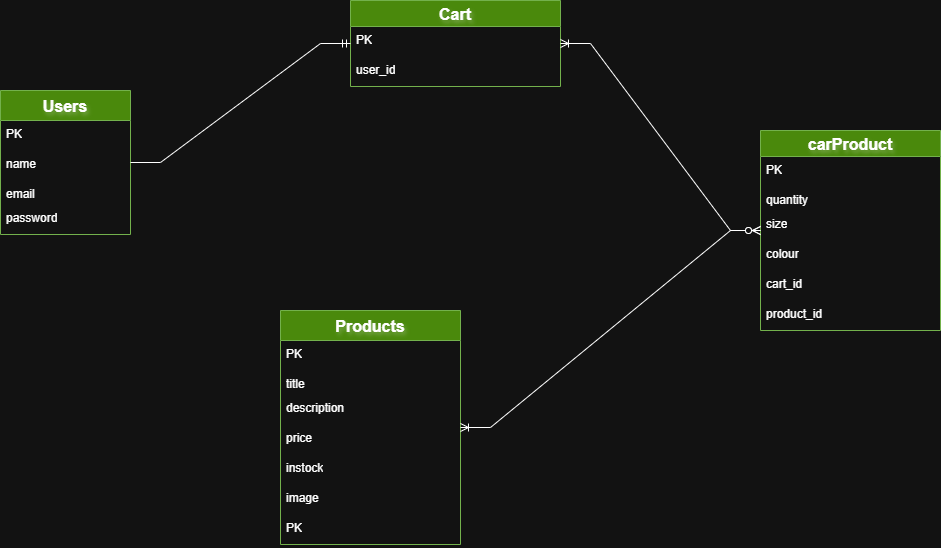

The diagram above was exported from draw.io. Its source (the exported page's mxGraphModel, read from the mxfile embedded in the PNG):
<mxGraphModel dx="2206" dy="661" grid="1" gridSize="10" guides="1" tooltips="1" connect="1" arrows="1" fold="1" page="1" pageScale="1" pageWidth="980" pageHeight="1390" math="0" shadow="0">
  <root>
    <mxCell id="0" />
    <mxCell id="1" parent="0" />
    <mxCell id="r47oEehZ-AhEkGQb5Z2l-1" parent="1" style="swimlane;fontStyle=1;childLayout=stackLayout;horizontal=1;startSize=30;horizontalStack=0;resizeParent=1;resizeParentMax=0;resizeLast=0;collapsible=1;marginBottom=0;align=center;fontSize=16;fillColor=#60a917;fontColor=light-dark(#000000,#FFFFFF);strokeColor=#2D7600;textShadow=1;perimeterSpacing=0;rounded=0;shadow=0;glass=0;rotation=0;direction=east;gradientColor=none;swimlaneFillColor=default;" value="Users" vertex="1">
      <mxGeometry height="144" width="130" x="-160" y="110" as="geometry">
        <mxRectangle height="30" width="80" x="50" y="170" as="alternateBounds" />
      </mxGeometry>
    </mxCell>
    <mxCell id="HwAmhgxctLJFiKmxPcx2-36" parent="r47oEehZ-AhEkGQb5Z2l-1" style="text;strokeColor=none;fillColor=none;spacingLeft=4;spacingRight=4;overflow=hidden;rotatable=0;points=[[0,0.5],[1,0.5]];portConstraint=eastwest;fontSize=12;whiteSpace=wrap;html=1;" value="PK" vertex="1">
      <mxGeometry height="30" width="130" y="30" as="geometry" />
    </mxCell>
    <mxCell id="r47oEehZ-AhEkGQb5Z2l-3" parent="r47oEehZ-AhEkGQb5Z2l-1" style="text;strokeColor=none;fillColor=none;spacingLeft=4;spacingRight=4;overflow=hidden;rotatable=0;points=[[0,0.5],[1,0.5]];portConstraint=eastwest;fontSize=12;whiteSpace=wrap;html=1;" value="name" vertex="1">
      <mxGeometry height="30" width="130" y="60" as="geometry" />
    </mxCell>
    <mxCell id="r47oEehZ-AhEkGQb5Z2l-4" parent="r47oEehZ-AhEkGQb5Z2l-1" style="text;strokeColor=none;fillColor=none;spacingLeft=4;spacingRight=4;overflow=hidden;rotatable=0;points=[[0,0.5],[1,0.5]];portConstraint=eastwest;fontSize=12;whiteSpace=wrap;html=1;" value="email" vertex="1">
      <mxGeometry height="24" width="130" y="90" as="geometry" />
    </mxCell>
    <mxCell id="r47oEehZ-AhEkGQb5Z2l-2" parent="r47oEehZ-AhEkGQb5Z2l-1" style="text;strokeColor=none;fillColor=none;spacingLeft=4;spacingRight=4;overflow=hidden;rotatable=0;points=[[0,0.5],[1,0.5]];portConstraint=eastwest;fontSize=12;whiteSpace=wrap;html=1;" value="password&lt;div&gt;&lt;br&gt;&lt;/div&gt;" vertex="1">
      <mxGeometry height="30" width="130" y="114" as="geometry" />
    </mxCell>
    <mxCell id="HwAmhgxctLJFiKmxPcx2-10" parent="1" style="swimlane;fontStyle=1;childLayout=stackLayout;horizontal=1;startSize=30;horizontalStack=0;resizeParent=1;resizeParentMax=0;resizeLast=0;collapsible=1;marginBottom=0;align=center;fontSize=16;fillColor=#60a917;fontColor=light-dark(#000000,#FFFFFF);strokeColor=#2D7600;textShadow=1;perimeterSpacing=0;rounded=0;shadow=0;glass=0;rotation=0;direction=east;gradientColor=none;swimlaneFillColor=default;" value="Products" vertex="1">
      <mxGeometry height="234" width="180" x="120" y="330" as="geometry">
        <mxRectangle height="30" width="80" x="50" y="170" as="alternateBounds" />
      </mxGeometry>
    </mxCell>
    <mxCell id="HwAmhgxctLJFiKmxPcx2-11" parent="HwAmhgxctLJFiKmxPcx2-10" style="text;strokeColor=none;fillColor=none;spacingLeft=4;spacingRight=4;overflow=hidden;rotatable=0;points=[[0,0.5],[1,0.5]];portConstraint=eastwest;fontSize=12;whiteSpace=wrap;html=1;" value="PK" vertex="1">
      <mxGeometry height="30" width="180" y="30" as="geometry" />
    </mxCell>
    <mxCell id="HwAmhgxctLJFiKmxPcx2-12" parent="HwAmhgxctLJFiKmxPcx2-10" style="text;strokeColor=none;fillColor=none;spacingLeft=4;spacingRight=4;overflow=hidden;rotatable=0;points=[[0,0.5],[1,0.5]];portConstraint=eastwest;fontSize=12;whiteSpace=wrap;html=1;" value="title" vertex="1">
      <mxGeometry height="24" width="180" y="60" as="geometry" />
    </mxCell>
    <mxCell id="HwAmhgxctLJFiKmxPcx2-13" parent="HwAmhgxctLJFiKmxPcx2-10" style="text;strokeColor=none;fillColor=none;spacingLeft=4;spacingRight=4;overflow=hidden;rotatable=0;points=[[0,0.5],[1,0.5]];portConstraint=eastwest;fontSize=12;whiteSpace=wrap;html=1;" value="description&lt;div&gt;&lt;br&gt;&lt;/div&gt;" vertex="1">
      <mxGeometry height="30" width="180" y="84" as="geometry" />
    </mxCell>
    <mxCell id="HwAmhgxctLJFiKmxPcx2-14" parent="HwAmhgxctLJFiKmxPcx2-10" style="text;strokeColor=none;fillColor=none;spacingLeft=4;spacingRight=4;overflow=hidden;rotatable=0;points=[[0,0.5],[1,0.5]];portConstraint=eastwest;fontSize=12;whiteSpace=wrap;html=1;" value="price&lt;div&gt;&lt;br&gt;&lt;/div&gt;" vertex="1">
      <mxGeometry height="30" width="180" y="114" as="geometry" />
    </mxCell>
    <mxCell id="HwAmhgxctLJFiKmxPcx2-15" parent="HwAmhgxctLJFiKmxPcx2-10" style="text;strokeColor=none;fillColor=none;spacingLeft=4;spacingRight=4;overflow=hidden;rotatable=0;points=[[0,0.5],[1,0.5]];portConstraint=eastwest;fontSize=12;whiteSpace=wrap;html=1;" value="instock&lt;div&gt;&lt;br&gt;&lt;/div&gt;" vertex="1">
      <mxGeometry height="30" width="180" y="144" as="geometry" />
    </mxCell>
    <mxCell id="HwAmhgxctLJFiKmxPcx2-39" parent="HwAmhgxctLJFiKmxPcx2-10" style="text;strokeColor=none;fillColor=none;spacingLeft=4;spacingRight=4;overflow=hidden;rotatable=0;points=[[0,0.5],[1,0.5]];portConstraint=eastwest;fontSize=12;whiteSpace=wrap;html=1;" value="image" vertex="1">
      <mxGeometry height="30" width="180" y="174" as="geometry" />
    </mxCell>
    <mxCell id="HwAmhgxctLJFiKmxPcx2-58" parent="HwAmhgxctLJFiKmxPcx2-10" style="text;strokeColor=none;fillColor=none;spacingLeft=4;spacingRight=4;overflow=hidden;rotatable=0;points=[[0,0.5],[1,0.5]];portConstraint=eastwest;fontSize=12;whiteSpace=wrap;html=1;" value="PK" vertex="1">
      <mxGeometry height="30" width="180" y="204" as="geometry" />
    </mxCell>
    <mxCell id="HwAmhgxctLJFiKmxPcx2-40" parent="1" style="swimlane;fontStyle=1;childLayout=stackLayout;horizontal=1;startSize=26;horizontalStack=0;resizeParent=1;resizeParentMax=0;resizeLast=0;collapsible=1;marginBottom=0;align=center;fontSize=16;fillColor=#60a917;fontColor=light-dark(#000000,#FFFFFF);strokeColor=#2D7600;textShadow=1;perimeterSpacing=0;rounded=0;shadow=0;glass=0;rotation=0;direction=east;gradientColor=none;swimlaneFillColor=default;" value="Cart" vertex="1">
      <mxGeometry height="86" width="210" x="190" y="20" as="geometry">
        <mxRectangle height="30" width="80" x="50" y="170" as="alternateBounds" />
      </mxGeometry>
    </mxCell>
    <mxCell id="HwAmhgxctLJFiKmxPcx2-41" parent="HwAmhgxctLJFiKmxPcx2-40" style="text;strokeColor=none;fillColor=none;spacingLeft=4;spacingRight=4;overflow=hidden;rotatable=0;points=[[0,0.5],[1,0.5]];portConstraint=eastwest;fontSize=12;whiteSpace=wrap;html=1;" value="PK" vertex="1">
      <mxGeometry height="30" width="210" y="26" as="geometry" />
    </mxCell>
    <mxCell id="HwAmhgxctLJFiKmxPcx2-56" parent="HwAmhgxctLJFiKmxPcx2-40" style="text;strokeColor=none;fillColor=none;spacingLeft=4;spacingRight=4;overflow=hidden;rotatable=0;points=[[0,0.5],[1,0.5]];portConstraint=eastwest;fontSize=12;whiteSpace=wrap;html=1;" value="user_id" vertex="1">
      <mxGeometry height="30" width="210" y="56" as="geometry" />
    </mxCell>
    <mxCell id="HwAmhgxctLJFiKmxPcx2-55" edge="1" parent="1" source="r47oEehZ-AhEkGQb5Z2l-1" style="edgeStyle=entityRelationEdgeStyle;fontSize=12;html=1;endArrow=ERmandOne;rounded=0;" target="HwAmhgxctLJFiKmxPcx2-40" value="">
      <mxGeometry height="100" relative="1" width="100" as="geometry">
        <mxPoint x="99.99999999999997" y="196.62" as="sourcePoint" />
        <mxPoint x="209.96" y="50" as="targetPoint" />
      </mxGeometry>
    </mxCell>
    <mxCell id="HwAmhgxctLJFiKmxPcx2-59" parent="1" style="swimlane;fontStyle=1;childLayout=stackLayout;horizontal=1;startSize=26;horizontalStack=0;resizeParent=1;resizeParentMax=0;resizeLast=0;collapsible=1;marginBottom=0;align=center;fontSize=16;fillColor=#60a917;fontColor=light-dark(#000000,#FFFFFF);strokeColor=#2D7600;textShadow=1;perimeterSpacing=0;rounded=0;shadow=0;glass=0;rotation=0;direction=east;gradientColor=none;swimlaneFillColor=default;" value="carProduct" vertex="1">
      <mxGeometry height="200" width="180" x="600" y="150" as="geometry">
        <mxRectangle height="30" width="80" x="50" y="170" as="alternateBounds" />
      </mxGeometry>
    </mxCell>
    <mxCell id="HwAmhgxctLJFiKmxPcx2-60" parent="HwAmhgxctLJFiKmxPcx2-59" style="text;strokeColor=none;fillColor=none;spacingLeft=4;spacingRight=4;overflow=hidden;rotatable=0;points=[[0,0.5],[1,0.5]];portConstraint=eastwest;fontSize=12;whiteSpace=wrap;html=1;" value="PK" vertex="1">
      <mxGeometry height="30" width="180" y="26" as="geometry" />
    </mxCell>
    <mxCell id="HwAmhgxctLJFiKmxPcx2-61" parent="HwAmhgxctLJFiKmxPcx2-59" style="text;strokeColor=none;fillColor=none;spacingLeft=4;spacingRight=4;overflow=hidden;rotatable=0;points=[[0,0.5],[1,0.5]];portConstraint=eastwest;fontSize=12;whiteSpace=wrap;html=1;" value="quantity" vertex="1">
      <mxGeometry height="24" width="180" y="56" as="geometry" />
    </mxCell>
    <mxCell id="HwAmhgxctLJFiKmxPcx2-62" parent="HwAmhgxctLJFiKmxPcx2-59" style="text;strokeColor=none;fillColor=none;spacingLeft=4;spacingRight=4;overflow=hidden;rotatable=0;points=[[0,0.5],[1,0.5]];portConstraint=eastwest;fontSize=12;whiteSpace=wrap;html=1;" value="&lt;div&gt;size&lt;/div&gt;" vertex="1">
      <mxGeometry height="30" width="180" y="80" as="geometry" />
    </mxCell>
    <mxCell id="HwAmhgxctLJFiKmxPcx2-64" parent="HwAmhgxctLJFiKmxPcx2-59" style="text;strokeColor=none;fillColor=none;spacingLeft=4;spacingRight=4;overflow=hidden;rotatable=0;points=[[0,0.5],[1,0.5]];portConstraint=eastwest;fontSize=12;whiteSpace=wrap;html=1;" value="&lt;div&gt;colour&lt;/div&gt;" vertex="1">
      <mxGeometry height="30" width="180" y="110" as="geometry" />
    </mxCell>
    <mxCell id="HwAmhgxctLJFiKmxPcx2-66" parent="HwAmhgxctLJFiKmxPcx2-59" style="text;strokeColor=none;fillColor=none;spacingLeft=4;spacingRight=4;overflow=hidden;rotatable=0;points=[[0,0.5],[1,0.5]];portConstraint=eastwest;fontSize=12;whiteSpace=wrap;html=1;" value="cart_id" vertex="1">
      <mxGeometry height="30" width="180" y="140" as="geometry" />
    </mxCell>
    <mxCell id="HwAmhgxctLJFiKmxPcx2-68" parent="HwAmhgxctLJFiKmxPcx2-59" style="text;strokeColor=none;fillColor=none;spacingLeft=4;spacingRight=4;overflow=hidden;rotatable=0;points=[[0,0.5],[1,0.5]];portConstraint=eastwest;fontSize=12;whiteSpace=wrap;html=1;" value="product_id" vertex="1">
      <mxGeometry height="30" width="180" y="170" as="geometry" />
    </mxCell>
    <mxCell id="HwAmhgxctLJFiKmxPcx2-69" edge="1" parent="1" source="HwAmhgxctLJFiKmxPcx2-59" style="edgeStyle=entityRelationEdgeStyle;fontSize=12;html=1;endArrow=ERoneToMany;startArrow=ERzeroToMany;rounded=0;" target="HwAmhgxctLJFiKmxPcx2-40" value="">
      <mxGeometry height="100" relative="1" width="100" as="geometry">
        <mxPoint x="220" y="350" as="sourcePoint" />
        <mxPoint x="320" y="250" as="targetPoint" />
      </mxGeometry>
    </mxCell>
    <mxCell id="HwAmhgxctLJFiKmxPcx2-70" edge="1" parent="1" source="HwAmhgxctLJFiKmxPcx2-59" style="edgeStyle=entityRelationEdgeStyle;fontSize=12;html=1;endArrow=ERoneToMany;startArrow=ERzeroToMany;rounded=0;" target="HwAmhgxctLJFiKmxPcx2-10" value="">
      <mxGeometry height="100" relative="1" width="100" as="geometry">
        <mxPoint x="660" y="564" as="sourcePoint" />
        <mxPoint x="460" y="377" as="targetPoint" />
      </mxGeometry>
    </mxCell>
  </root>
</mxGraphModel>